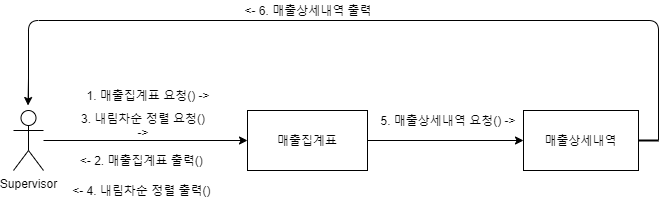

The diagram above was exported from draw.io. Its source (the exported page's mxGraphModel, read from the mxfile embedded in the PNG):
<mxGraphModel dx="1422" dy="762" grid="1" gridSize="10" guides="1" tooltips="1" connect="1" arrows="1" fold="1" page="1" pageScale="1" pageWidth="827" pageHeight="1169" math="0" shadow="0">
  <root>
    <mxCell id="0" />
    <mxCell id="1" parent="0" />
    <mxCell id="kcZihx1Gooi2hokY_sMO-6" style="edgeStyle=orthogonalEdgeStyle;rounded=0;orthogonalLoop=1;jettySize=auto;html=1;entryX=0;entryY=0.5;entryDx=0;entryDy=0;" edge="1" parent="1" source="kcZihx1Gooi2hokY_sMO-1" target="kcZihx1Gooi2hokY_sMO-4">
      <mxGeometry relative="1" as="geometry" />
    </mxCell>
    <mxCell id="kcZihx1Gooi2hokY_sMO-1" value="Supervisor" style="shape=umlActor;verticalLabelPosition=bottom;verticalAlign=top;html=1;outlineConnect=0;" vertex="1" parent="1">
      <mxGeometry x="125" y="600" width="30" height="60" as="geometry" />
    </mxCell>
    <mxCell id="kcZihx1Gooi2hokY_sMO-10" style="edgeStyle=orthogonalEdgeStyle;rounded=0;orthogonalLoop=1;jettySize=auto;html=1;entryX=0;entryY=0.5;entryDx=0;entryDy=0;" edge="1" parent="1" source="kcZihx1Gooi2hokY_sMO-4" target="kcZihx1Gooi2hokY_sMO-8">
      <mxGeometry relative="1" as="geometry" />
    </mxCell>
    <mxCell id="kcZihx1Gooi2hokY_sMO-4" value="매출집계표" style="rounded=0;whiteSpace=wrap;html=1;" vertex="1" parent="1">
      <mxGeometry x="359" y="600" width="120" height="60" as="geometry" />
    </mxCell>
    <mxCell id="kcZihx1Gooi2hokY_sMO-8" value="매출상세내역" style="rounded=0;whiteSpace=wrap;html=1;" vertex="1" parent="1">
      <mxGeometry x="635" y="600" width="115" height="60" as="geometry" />
    </mxCell>
    <mxCell id="kcZihx1Gooi2hokY_sMO-11" value="1. 매출집계표 요청() -&amp;gt;" style="text;html=1;strokeColor=none;fillColor=none;align=center;verticalAlign=middle;whiteSpace=wrap;rounded=0;" vertex="1" parent="1">
      <mxGeometry x="175" y="575" width="170" height="20" as="geometry" />
    </mxCell>
    <mxCell id="kcZihx1Gooi2hokY_sMO-12" value="5. 매출상세내역 요청() -&amp;gt;" style="text;html=1;strokeColor=none;fillColor=none;align=center;verticalAlign=middle;whiteSpace=wrap;rounded=0;" vertex="1" parent="1">
      <mxGeometry x="475" y="600" width="170" height="20" as="geometry" />
    </mxCell>
    <mxCell id="kcZihx1Gooi2hokY_sMO-14" value="&amp;lt;- 4. 내림차순 정렬 출력()&amp;nbsp;" style="text;html=1;strokeColor=none;fillColor=none;align=center;verticalAlign=middle;whiteSpace=wrap;rounded=0;" vertex="1" parent="1">
      <mxGeometry x="180" y="670" width="150" height="20" as="geometry" />
    </mxCell>
    <mxCell id="kcZihx1Gooi2hokY_sMO-15" value="&amp;lt;- 2. 매출집계표 출력()&amp;nbsp;" style="text;html=1;strokeColor=none;fillColor=none;align=center;verticalAlign=middle;whiteSpace=wrap;rounded=0;" vertex="1" parent="1">
      <mxGeometry x="170" y="640" width="170" height="20" as="geometry" />
    </mxCell>
    <mxCell id="kcZihx1Gooi2hokY_sMO-16" value="3. 내림차순 정렬 요청() -&amp;gt;" style="text;html=1;strokeColor=none;fillColor=none;align=center;verticalAlign=middle;whiteSpace=wrap;rounded=0;" vertex="1" parent="1">
      <mxGeometry x="190" y="605" width="130" height="20" as="geometry" />
    </mxCell>
    <mxCell id="kcZihx1Gooi2hokY_sMO-21" value="&amp;lt;- 6. 매출상세내역 출력" style="text;html=1;strokeColor=none;fillColor=none;align=center;verticalAlign=middle;whiteSpace=wrap;rounded=0;" vertex="1" parent="1">
      <mxGeometry x="340" y="490" width="160" height="20" as="geometry" />
    </mxCell>
    <mxCell id="kcZihx1Gooi2hokY_sMO-22" value="" style="edgeStyle=elbowEdgeStyle;html=1;endArrow=none;elbow=vertical;" edge="1" parent="1">
      <mxGeometry width="100" height="75" relative="1" as="geometry">
        <mxPoint x="770" y="630" as="sourcePoint" />
        <mxPoint x="140" y="590" as="targetPoint" />
        <Array as="points">
          <mxPoint x="450" y="510" />
          <mxPoint x="140" y="560" />
        </Array>
      </mxGeometry>
    </mxCell>
    <mxCell id="kcZihx1Gooi2hokY_sMO-25" value="" style="line;strokeWidth=2;html=1;" vertex="1" parent="1">
      <mxGeometry x="750" y="625" width="20" height="10" as="geometry" />
    </mxCell>
    <mxCell id="kcZihx1Gooi2hokY_sMO-28" style="edgeStyle=orthogonalEdgeStyle;rounded=0;orthogonalLoop=1;jettySize=auto;html=1;" edge="1" parent="1">
      <mxGeometry relative="1" as="geometry">
        <mxPoint x="139.5" y="595" as="targetPoint" />
        <mxPoint x="140" y="540" as="sourcePoint" />
        <Array as="points">
          <mxPoint x="140" y="568" />
        </Array>
      </mxGeometry>
    </mxCell>
  </root>
</mxGraphModel>